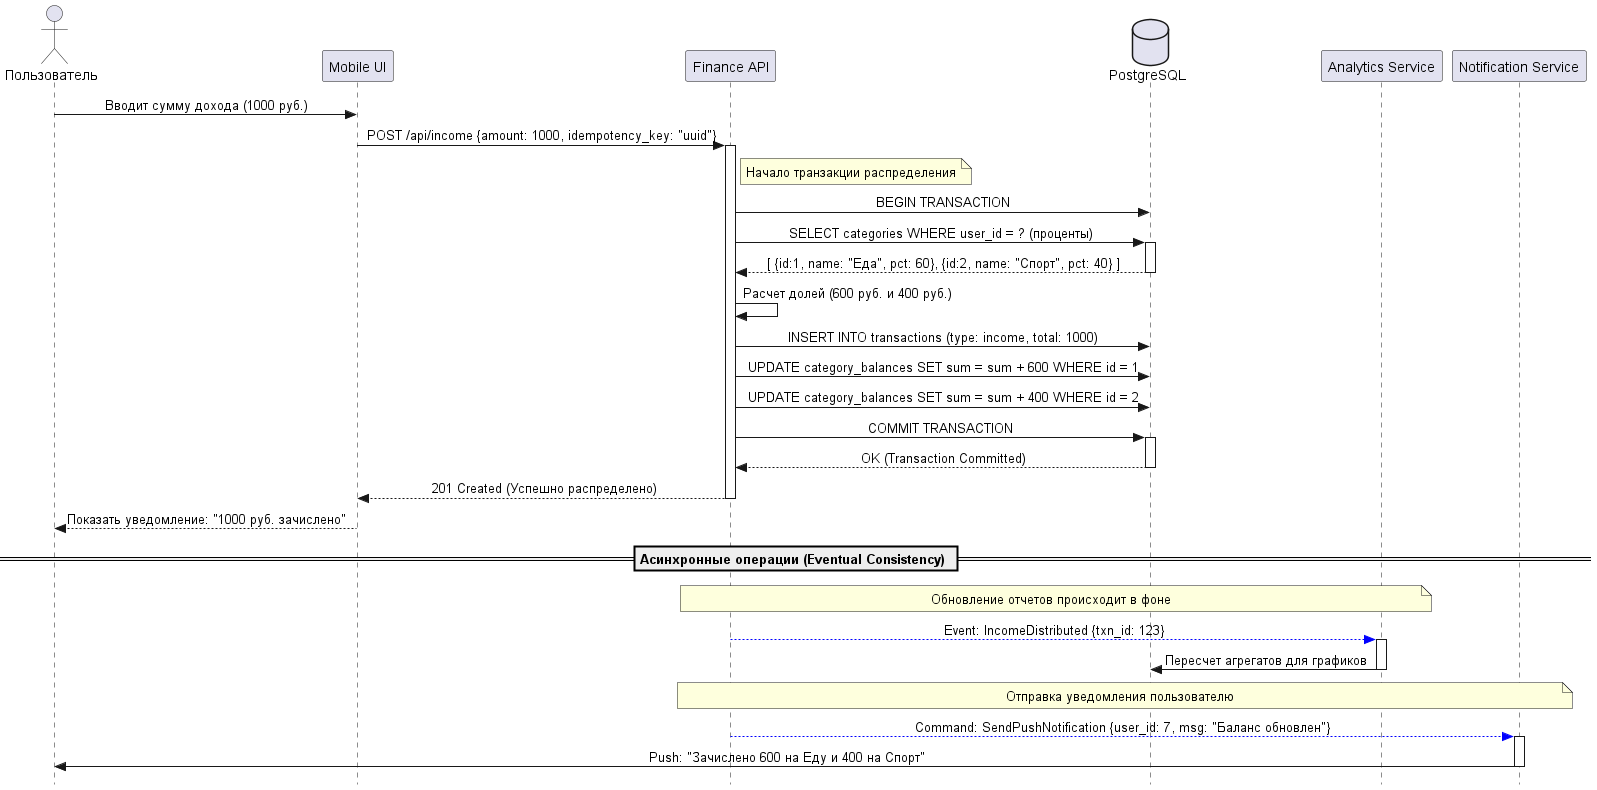

The diagram above was rendered by PlantUML. Its source (embedded in the PNG):
@startuml
skinparam Style strictuml
skinparam SequenceMessageAlignment center

actor "Пользователь" as User
participant "Mobile UI" as UI
participant "Finance API" as API
database "PostgreSQL" as DB
participant "Analytics Service" as Analytics
participant "Notification Service" as Push

User -> UI: Вводит сумму дохода (1000 руб.)
UI -> API: POST /api/income {amount: 1000, idempotency_key: "uuid"}
activate API

note right of API: Начало транзакции распределения
API -> DB: BEGIN TRANSACTION

API -> DB: SELECT categories WHERE user_id = ? (проценты)
activate DB
DB --> API: [ {id:1, name: "Еда", pct: 60}, {id:2, name: "Спорт", pct: 40} ]
deactivate DB

API -> API: Расчет долей (600 руб. и 400 руб.)

API -> DB: INSERT INTO transactions (type: income, total: 1000)
API -> DB: UPDATE category_balances SET sum = sum + 600 WHERE id = 1
API -> DB: UPDATE category_balances SET sum = sum + 400 WHERE id = 2

API -> DB: COMMIT TRANSACTION
activate DB
DB --> API: OK (Transaction Committed)
deactivate DB

API --> UI: 201 Created (Успешно распределено)
deactivate API

UI --> User: Показать уведомление: "1000 руб. зачислено"

== Асинхронные операции (Eventual Consistency) ==

note over API, Analytics: Обновление отчетов происходит в фоне
API --[#blue]> Analytics: Event: IncomeDistributed {txn_id: 123}
activate Analytics
Analytics -> DB: Пересчет агрегатов для графиков
deactivate Analytics

note over API, Push: Отправка уведомления пользователю
API --[#blue]> Push: Command: SendPushNotification {user_id: 7, msg: "Баланс обновлен"}
activate Push
Push -> User: Push: "Зачислено 600 на Еду и 400 на Спорт"
deactivate Push

@enduml